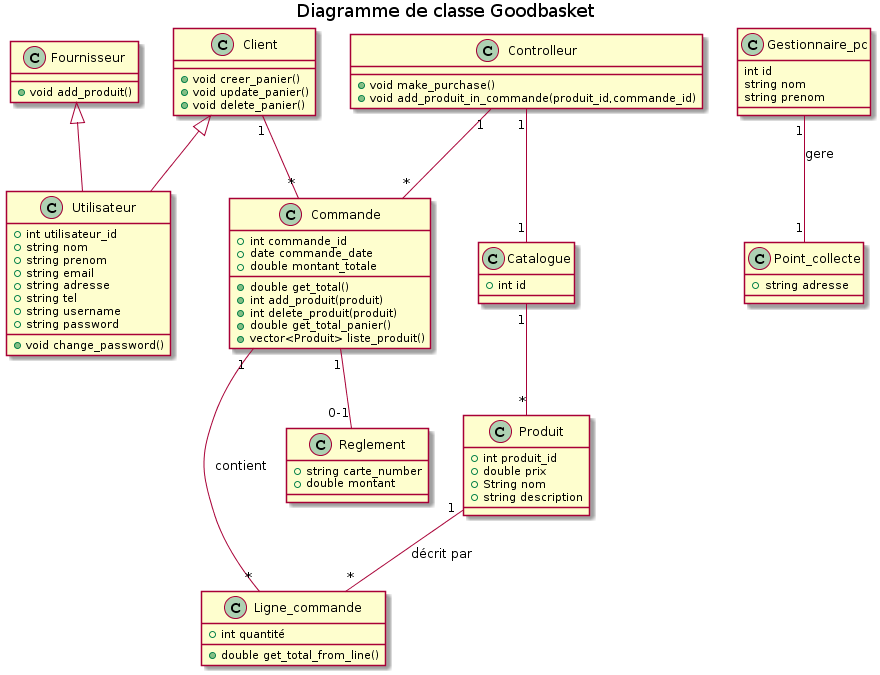

The diagram above was rendered by PlantUML. Its source (embedded in the PNG):
@startuml
title Diagramme de classe Goodbasket


class Utilisateur {
  +int utilisateur_id
  +string nom
  +string prenom
  +string email
  +string adresse
  +string tel
  +string username
  +string password
  +void change_password()

}

class Commande {
  +int commande_id
  +date commande_date
  +double montant_totale
  +double get_total()
   +int add_produit(produit)
  +int delete_produit(produit)
  +double get_total_panier()
  +vector<Produit> liste_produit()
}

class Produit {
  +int produit_id
  +double prix
  +String nom
  +string description
  
}

class Ligne_commande{
  +int quantité
  +double get_total_from_line()
}
class Reglement{
  +string carte_number
  +double montant
  
}

class Point_collecte{
  +string adresse
}
class Controlleur{
+void make_purchase()
+void add_produit_in_commande(produit_id,commande_id)
}
class Gestionnaire_pc{
int id
string nom
string prenom
}

class Fournisseur{
+void add_produit()

}
class Client{
  +void creer_panier()
  +void update_panier()
  +void delete_panier()
}

class Catalogue{
  +int id
  
}


Client "1" -- "*" Commande
Commande "1"  --  "*" Ligne_commande : contient
Produit "1"  --  "*" Ligne_commande : décrit par
Controlleur "1" -- "1" Catalogue
Fournisseur <|-- Utilisateur
Client <|-- Utilisateur
Catalogue "1" -- "*" Produit 
Gestionnaire_pc "1" -- "1" Point_collecte : gere
Commande "1"  --  "0-1" Reglement 
Controlleur "1" -- "*" Commande
@enduml